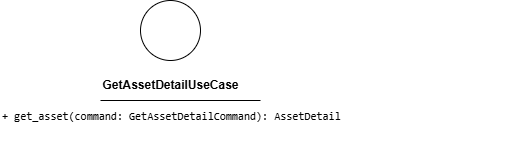

The diagram above was exported from draw.io. Its source (the exported page's mxGraphModel, read from the mxfile embedded in the PNG):
<mxGraphModel dx="2161" dy="799" grid="1" gridSize="10" guides="1" tooltips="1" connect="1" arrows="1" fold="1" page="1" pageScale="1" pageWidth="850" pageHeight="1100" math="0" shadow="0">
  <root>
    <mxCell id="0" />
    <mxCell id="1" parent="0" />
    <mxCell id="2" value="" style="ellipse;whiteSpace=wrap;html=1;aspect=fixed;" parent="1" vertex="1">
      <mxGeometry x="90" y="330" width="60" height="60" as="geometry" />
    </mxCell>
    <mxCell id="3" value="&lt;b&gt;GetAssetDetailUseCase&lt;/b&gt;" style="text;html=1;align=center;verticalAlign=middle;resizable=0;points=[];autosize=1;strokeColor=none;fillColor=none;" parent="1" vertex="1">
      <mxGeometry x="40" y="400" width="160" height="30" as="geometry" />
    </mxCell>
    <mxCell id="4" value="" style="endArrow=none;html=1;" parent="1" edge="1">
      <mxGeometry width="50" height="50" relative="1" as="geometry">
        <mxPoint x="50" y="430" as="sourcePoint" />
        <mxPoint x="210" y="430" as="targetPoint" />
        <Array as="points">
          <mxPoint x="130" y="430" />
        </Array>
      </mxGeometry>
    </mxCell>
    <mxCell id="5" value="&lt;div style=&quot;font-family: Consolas, &amp;quot;Courier New&amp;quot;, monospace; font-weight: normal; line-height: 19px; white-space: pre;&quot;&gt;&lt;div style=&quot;&quot;&gt;&lt;span style=&quot;background-color: rgb(255, 255, 255);&quot;&gt;&lt;font style=&quot;color: rgb(0, 0, 0); font-size: 11px;&quot;&gt;+ get_asset(command: GetAssetDetailCommand): AssetDetail&lt;/font&gt;&lt;/span&gt;&lt;/div&gt;&lt;/div&gt;" style="text;whiteSpace=wrap;html=1;" parent="1" vertex="1">
      <mxGeometry x="-50" y="430" width="510" height="40" as="geometry" />
    </mxCell>
  </root>
</mxGraphModel>